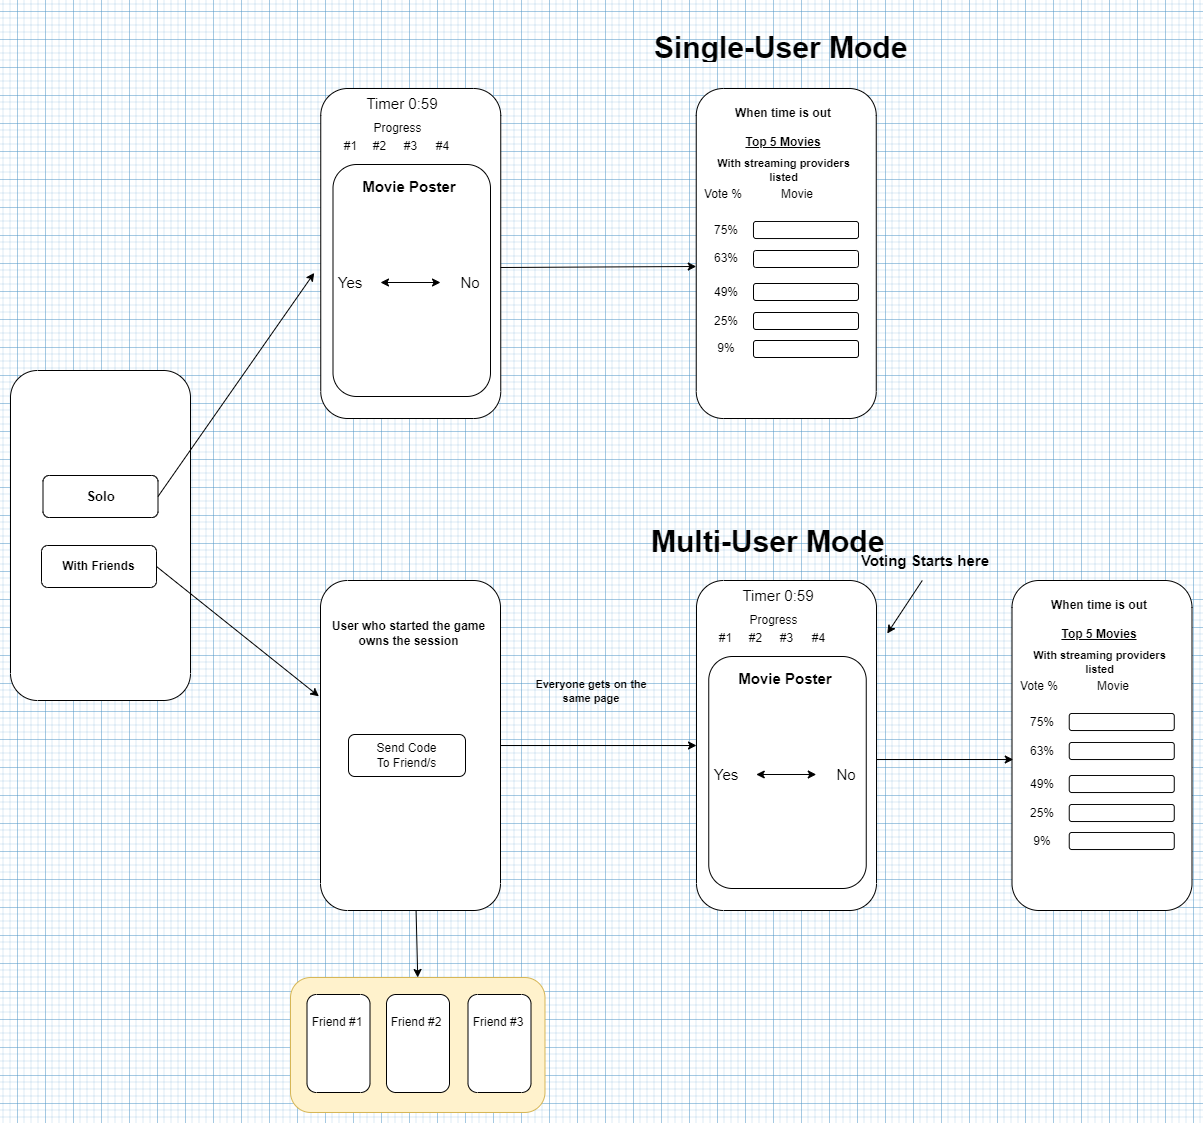

The diagram above was exported from draw.io. Its source (the exported page's mxGraphModel, read from the mxfile embedded in the PNG):
<mxGraphModel dx="2770" dy="1725" grid="1" gridSize="7" guides="1" tooltips="1" connect="1" arrows="1" fold="1" page="0" pageScale="1" pageWidth="850" pageHeight="1100" math="0" shadow="0">
  <root>
    <mxCell id="0" />
    <mxCell id="1" parent="0" />
    <mxCell id="B2alcYo22qmH9R1CsuWu-214" value="" style="rounded=1;whiteSpace=wrap;html=1;fontSize=11;fillColor=#fff2cc;strokeColor=#d6b656;" parent="1" vertex="1">
      <mxGeometry x="-119" y="910" width="254.5" height="135" as="geometry" />
    </mxCell>
    <mxCell id="B2alcYo22qmH9R1CsuWu-1" value="" style="rounded=1;whiteSpace=wrap;html=1;direction=south;" parent="1" vertex="1">
      <mxGeometry x="-399" y="303" width="180" height="330" as="geometry" />
    </mxCell>
    <mxCell id="B2alcYo22qmH9R1CsuWu-2" value="&lt;b&gt;With Friends&lt;/b&gt;" style="rounded=1;whiteSpace=wrap;html=1;" parent="1" vertex="1">
      <mxGeometry x="-368" y="478" width="115" height="42" as="geometry" />
    </mxCell>
    <mxCell id="B2alcYo22qmH9R1CsuWu-4" value="&lt;b&gt;&lt;font style=&quot;font-size: 13px&quot;&gt;Solo&lt;/font&gt;&lt;/b&gt;" style="rounded=1;whiteSpace=wrap;html=1;" parent="1" vertex="1">
      <mxGeometry x="-366.5" y="408" width="115" height="42" as="geometry" />
    </mxCell>
    <mxCell id="B2alcYo22qmH9R1CsuWu-7" value="" style="rounded=1;whiteSpace=wrap;html=1;direction=south;" parent="1" vertex="1">
      <mxGeometry x="-89" y="513" width="180" height="330" as="geometry" />
    </mxCell>
    <mxCell id="B2alcYo22qmH9R1CsuWu-8" value="Send Code&lt;br&gt;To Friend/s" style="rounded=1;whiteSpace=wrap;html=1;" parent="1" vertex="1">
      <mxGeometry x="-61" y="667" width="117" height="42" as="geometry" />
    </mxCell>
    <mxCell id="B2alcYo22qmH9R1CsuWu-12" value="&lt;b&gt;User who started the game owns the session&lt;/b&gt;" style="text;html=1;strokeColor=none;fillColor=none;align=center;verticalAlign=middle;whiteSpace=wrap;rounded=0;" parent="1" vertex="1">
      <mxGeometry x="-81.5" y="534" width="161" height="63" as="geometry" />
    </mxCell>
    <mxCell id="B2alcYo22qmH9R1CsuWu-22" value="" style="rounded=1;whiteSpace=wrap;html=1;direction=south;" parent="1" vertex="1">
      <mxGeometry x="-102.5" y="927" width="63" height="98" as="geometry" />
    </mxCell>
    <mxCell id="B2alcYo22qmH9R1CsuWu-25" value="Friend #1" style="text;html=1;strokeColor=none;fillColor=none;align=center;verticalAlign=middle;whiteSpace=wrap;rounded=0;" parent="1" vertex="1">
      <mxGeometry x="-102.5" y="940" width="60" height="30" as="geometry" />
    </mxCell>
    <mxCell id="B2alcYo22qmH9R1CsuWu-75" value="" style="rounded=1;whiteSpace=wrap;html=1;direction=south;" parent="1" vertex="1">
      <mxGeometry x="287" y="513" width="180" height="330" as="geometry" />
    </mxCell>
    <mxCell id="B2alcYo22qmH9R1CsuWu-76" value="&lt;font style=&quot;font-size: 15px&quot;&gt;&lt;b&gt;Voting Starts here&lt;/b&gt;&lt;/font&gt;" style="text;html=1;strokeColor=none;fillColor=none;align=center;verticalAlign=middle;whiteSpace=wrap;rounded=0;fontSize=13;" parent="1" vertex="1">
      <mxGeometry x="448" y="478" width="135.5" height="30" as="geometry" />
    </mxCell>
    <mxCell id="B2alcYo22qmH9R1CsuWu-87" value="Yes" style="text;html=1;strokeColor=none;fillColor=none;align=center;verticalAlign=middle;whiteSpace=wrap;rounded=0;fontSize=15;" parent="1" vertex="1">
      <mxGeometry x="286.75" y="692" width="60" height="30" as="geometry" />
    </mxCell>
    <mxCell id="B2alcYo22qmH9R1CsuWu-88" value="No" style="text;html=1;strokeColor=none;fillColor=none;align=center;verticalAlign=middle;whiteSpace=wrap;rounded=0;fontSize=15;" parent="1" vertex="1">
      <mxGeometry x="406.75" y="692" width="60" height="30" as="geometry" />
    </mxCell>
    <mxCell id="B2alcYo22qmH9R1CsuWu-91" value="Timer 0:59" style="text;html=1;strokeColor=none;fillColor=none;align=center;verticalAlign=middle;whiteSpace=wrap;rounded=0;fontSize=15;" parent="1" vertex="1">
      <mxGeometry x="330.75" y="513" width="76" height="30" as="geometry" />
    </mxCell>
    <mxCell id="B2alcYo22qmH9R1CsuWu-92" value="" style="endArrow=classic;startArrow=classic;html=1;rounded=0;fontSize=15;entryX=0;entryY=0.5;entryDx=0;entryDy=0;exitX=1;exitY=0.5;exitDx=0;exitDy=0;" parent="1" source="B2alcYo22qmH9R1CsuWu-87" target="B2alcYo22qmH9R1CsuWu-88" edge="1">
      <mxGeometry width="50" height="50" relative="1" as="geometry">
        <mxPoint x="337.75" y="729" as="sourcePoint" />
        <mxPoint x="387.75" y="679" as="targetPoint" />
      </mxGeometry>
    </mxCell>
    <mxCell id="B2alcYo22qmH9R1CsuWu-96" value="&lt;b&gt;Movie Poster&lt;/b&gt;" style="text;html=1;strokeColor=none;fillColor=none;align=center;verticalAlign=middle;whiteSpace=wrap;rounded=0;fontSize=15;" parent="1" vertex="1">
      <mxGeometry x="326.75" y="599" width="98" height="23" as="geometry" />
    </mxCell>
    <mxCell id="B2alcYo22qmH9R1CsuWu-99" value="" style="rounded=1;whiteSpace=wrap;html=1;direction=south;" parent="1" vertex="1">
      <mxGeometry x="602.5" y="513" width="180" height="330" as="geometry" />
    </mxCell>
    <mxCell id="B2alcYo22qmH9R1CsuWu-107" value="#1" style="text;html=1;strokeColor=none;fillColor=none;align=center;verticalAlign=middle;whiteSpace=wrap;rounded=0;" parent="1" vertex="1">
      <mxGeometry x="299.25" y="561" width="35" height="19" as="geometry" />
    </mxCell>
    <mxCell id="B2alcYo22qmH9R1CsuWu-108" value="#2" style="text;html=1;strokeColor=none;fillColor=none;align=center;verticalAlign=middle;whiteSpace=wrap;rounded=0;" parent="1" vertex="1">
      <mxGeometry x="328.75" y="561" width="35" height="19" as="geometry" />
    </mxCell>
    <mxCell id="B2alcYo22qmH9R1CsuWu-109" value="#3" style="text;html=1;strokeColor=none;fillColor=none;align=center;verticalAlign=middle;whiteSpace=wrap;rounded=0;" parent="1" vertex="1">
      <mxGeometry x="359.5" y="561" width="35" height="19" as="geometry" />
    </mxCell>
    <mxCell id="B2alcYo22qmH9R1CsuWu-110" value="#4" style="text;html=1;strokeColor=none;fillColor=none;align=center;verticalAlign=middle;whiteSpace=wrap;rounded=0;" parent="1" vertex="1">
      <mxGeometry x="391.75" y="561" width="35" height="19" as="geometry" />
    </mxCell>
    <mxCell id="B2alcYo22qmH9R1CsuWu-111" value="Progress" style="text;html=1;strokeColor=none;fillColor=none;align=center;verticalAlign=middle;whiteSpace=wrap;rounded=0;" parent="1" vertex="1">
      <mxGeometry x="346.75" y="543" width="35" height="19" as="geometry" />
    </mxCell>
    <mxCell id="B2alcYo22qmH9R1CsuWu-124" value="&lt;b style=&quot;font-size: 12px&quot;&gt;When time is out&lt;br&gt;&lt;br&gt;&lt;u&gt;Top 5 Movies&lt;/u&gt;&lt;/b&gt;" style="text;html=1;strokeColor=none;fillColor=none;align=center;verticalAlign=middle;whiteSpace=wrap;rounded=0;fontSize=11;fontColor=#000000;" parent="1" vertex="1">
      <mxGeometry x="620" y="542" width="140" height="19" as="geometry" />
    </mxCell>
    <mxCell id="B2alcYo22qmH9R1CsuWu-125" value="&lt;b&gt;With streaming providers&lt;br&gt;listed&lt;/b&gt;" style="text;html=1;strokeColor=none;fillColor=none;align=center;verticalAlign=middle;whiteSpace=wrap;rounded=0;fontSize=11;fontColor=#000000;" parent="1" vertex="1">
      <mxGeometry x="622.5" y="577" width="135" height="36" as="geometry" />
    </mxCell>
    <mxCell id="B2alcYo22qmH9R1CsuWu-127" value="" style="endArrow=classic;html=1;rounded=0;fontSize=11;fontColor=#000000;exitX=1;exitY=0;exitDx=0;exitDy=0;" parent="1" source="B2alcYo22qmH9R1CsuWu-88" edge="1">
      <mxGeometry width="50" height="50" relative="1" as="geometry">
        <mxPoint x="564" y="1067" as="sourcePoint" />
        <mxPoint x="603.75" y="692" as="targetPoint" />
      </mxGeometry>
    </mxCell>
    <mxCell id="B2alcYo22qmH9R1CsuWu-128" value="" style="endArrow=classic;html=1;rounded=0;fontSize=11;fontColor=#000000;exitX=0.408;exitY=1;exitDx=0;exitDy=0;exitPerimeter=0;" parent="1" edge="1">
      <mxGeometry width="50" height="50" relative="1" as="geometry">
        <mxPoint x="512.7840000000001" y="513" as="sourcePoint" />
        <mxPoint x="477.75" y="566" as="targetPoint" />
      </mxGeometry>
    </mxCell>
    <mxCell id="B2alcYo22qmH9R1CsuWu-180" value="" style="endArrow=classic;html=1;rounded=0;fontSize=11;fontColor=#000000;exitX=1;exitY=0.5;exitDx=0;exitDy=0;entryX=0.577;entryY=0.996;entryDx=0;entryDy=0;entryPerimeter=0;" parent="1" source="B2alcYo22qmH9R1CsuWu-4" edge="1">
      <mxGeometry width="50" height="50" relative="1" as="geometry">
        <mxPoint x="-165" y="465" as="sourcePoint" />
        <mxPoint x="-95.2800000000002" y="205.40999999999985" as="targetPoint" />
      </mxGeometry>
    </mxCell>
    <mxCell id="B2alcYo22qmH9R1CsuWu-184" value="" style="endArrow=classic;html=1;rounded=0;fontSize=11;fontColor=#000000;exitX=1;exitY=0.5;exitDx=0;exitDy=0;entryX=0.351;entryY=1.009;entryDx=0;entryDy=0;entryPerimeter=0;" parent="1" source="B2alcYo22qmH9R1CsuWu-2" target="B2alcYo22qmH9R1CsuWu-7" edge="1">
      <mxGeometry width="50" height="50" relative="1" as="geometry">
        <mxPoint x="-137" y="492.99999999999955" as="sourcePoint" />
        <mxPoint x="-87" y="442.99999999999955" as="targetPoint" />
      </mxGeometry>
    </mxCell>
    <mxCell id="B2alcYo22qmH9R1CsuWu-200" value="" style="rounded=1;whiteSpace=wrap;html=1;direction=south;" parent="1" vertex="1">
      <mxGeometry x="-23" y="927" width="63" height="98" as="geometry" />
    </mxCell>
    <mxCell id="B2alcYo22qmH9R1CsuWu-201" value="Friend #2" style="text;html=1;strokeColor=none;fillColor=none;align=center;verticalAlign=middle;whiteSpace=wrap;rounded=0;" parent="1" vertex="1">
      <mxGeometry x="-23" y="940" width="60" height="30" as="geometry" />
    </mxCell>
    <mxCell id="B2alcYo22qmH9R1CsuWu-202" value="" style="rounded=1;whiteSpace=wrap;html=1;direction=south;" parent="1" vertex="1">
      <mxGeometry x="58.5" y="927" width="63" height="98" as="geometry" />
    </mxCell>
    <mxCell id="B2alcYo22qmH9R1CsuWu-203" value="Friend #3" style="text;html=1;strokeColor=none;fillColor=none;align=center;verticalAlign=middle;whiteSpace=wrap;rounded=0;" parent="1" vertex="1">
      <mxGeometry x="58.5" y="940" width="60" height="30" as="geometry" />
    </mxCell>
    <mxCell id="B2alcYo22qmH9R1CsuWu-211" value="" style="endArrow=classic;html=1;rounded=0;fontSize=11;fontColor=#000000;exitX=1;exitY=0.469;exitDx=0;exitDy=0;exitPerimeter=0;entryX=0.5;entryY=0;entryDx=0;entryDy=0;" parent="1" edge="1" target="B2alcYo22qmH9R1CsuWu-214" source="B2alcYo22qmH9R1CsuWu-7">
      <mxGeometry width="50" height="50" relative="1" as="geometry">
        <mxPoint x="4" y="843" as="sourcePoint" />
        <mxPoint x="7" y="903" as="targetPoint" />
      </mxGeometry>
    </mxCell>
    <mxCell id="B2alcYo22qmH9R1CsuWu-215" value="&lt;b&gt;Everyone gets on the same page&lt;/b&gt;" style="text;html=1;strokeColor=none;fillColor=none;align=center;verticalAlign=middle;whiteSpace=wrap;rounded=0;fontSize=11;fontColor=#000000;" parent="1" vertex="1">
      <mxGeometry x="118.5" y="603" width="126.5" height="41" as="geometry" />
    </mxCell>
    <mxCell id="B2alcYo22qmH9R1CsuWu-216" value="&lt;h1&gt;Single-User Mode&lt;/h1&gt;" style="text;html=1;strokeColor=none;fillColor=none;spacing=5;spacingTop=-20;whiteSpace=wrap;overflow=hidden;rounded=0;fontSize=15;" parent="1" vertex="1">
      <mxGeometry x="240" y="-47" width="273" height="42" as="geometry" />
    </mxCell>
    <mxCell id="B2alcYo22qmH9R1CsuWu-217" value="&lt;h1&gt;Multi-User Mode&lt;/h1&gt;" style="text;html=1;strokeColor=none;fillColor=none;spacing=5;spacingTop=-20;whiteSpace=wrap;overflow=hidden;rounded=0;fontSize=15;" parent="1" vertex="1">
      <mxGeometry x="237" y="447" width="301" height="42" as="geometry" />
    </mxCell>
    <mxCell id="EnhaQwyNmrG-T4Sj0SRC-1" value="" style="rounded=1;whiteSpace=wrap;html=1;fillColor=none;" vertex="1" parent="1">
      <mxGeometry x="299.25" y="589" width="157.5" height="232" as="geometry" />
    </mxCell>
    <mxCell id="EnhaQwyNmrG-T4Sj0SRC-2" value="" style="rounded=1;whiteSpace=wrap;html=1;fillColor=none;" vertex="1" parent="1">
      <mxGeometry x="659.75" y="646" width="105" height="17" as="geometry" />
    </mxCell>
    <mxCell id="EnhaQwyNmrG-T4Sj0SRC-12" value="" style="rounded=1;whiteSpace=wrap;html=1;fillColor=none;" vertex="1" parent="1">
      <mxGeometry x="659.75" y="765" width="105" height="17" as="geometry" />
    </mxCell>
    <mxCell id="EnhaQwyNmrG-T4Sj0SRC-13" value="" style="rounded=1;whiteSpace=wrap;html=1;fillColor=none;" vertex="1" parent="1">
      <mxGeometry x="659.75" y="675" width="105" height="17" as="geometry" />
    </mxCell>
    <mxCell id="EnhaQwyNmrG-T4Sj0SRC-14" value="" style="rounded=1;whiteSpace=wrap;html=1;fillColor=none;" vertex="1" parent="1">
      <mxGeometry x="659.75" y="708" width="105" height="17" as="geometry" />
    </mxCell>
    <mxCell id="EnhaQwyNmrG-T4Sj0SRC-15" value="" style="rounded=1;whiteSpace=wrap;html=1;fillColor=none;" vertex="1" parent="1">
      <mxGeometry x="659.75" y="737" width="105" height="17" as="geometry" />
    </mxCell>
    <mxCell id="EnhaQwyNmrG-T4Sj0SRC-17" value="Vote %" style="text;html=1;strokeColor=none;fillColor=none;align=center;verticalAlign=middle;whiteSpace=wrap;rounded=0;" vertex="1" parent="1">
      <mxGeometry x="599.75" y="604" width="60" height="30" as="geometry" />
    </mxCell>
    <mxCell id="EnhaQwyNmrG-T4Sj0SRC-18" value="Movie" style="text;html=1;strokeColor=none;fillColor=none;align=center;verticalAlign=middle;whiteSpace=wrap;rounded=0;" vertex="1" parent="1">
      <mxGeometry x="673.75" y="604" width="60" height="30" as="geometry" />
    </mxCell>
    <mxCell id="EnhaQwyNmrG-T4Sj0SRC-19" value="75%" style="text;html=1;strokeColor=none;fillColor=none;align=center;verticalAlign=middle;whiteSpace=wrap;rounded=0;" vertex="1" parent="1">
      <mxGeometry x="602.5" y="639.5" width="60" height="30" as="geometry" />
    </mxCell>
    <mxCell id="EnhaQwyNmrG-T4Sj0SRC-20" value="63%" style="text;html=1;strokeColor=none;fillColor=none;align=center;verticalAlign=middle;whiteSpace=wrap;rounded=0;" vertex="1" parent="1">
      <mxGeometry x="602.5" y="668.5" width="60" height="30" as="geometry" />
    </mxCell>
    <mxCell id="EnhaQwyNmrG-T4Sj0SRC-21" value="49%" style="text;html=1;strokeColor=none;fillColor=none;align=center;verticalAlign=middle;whiteSpace=wrap;rounded=0;" vertex="1" parent="1">
      <mxGeometry x="602.5" y="701.5" width="60" height="30" as="geometry" />
    </mxCell>
    <mxCell id="EnhaQwyNmrG-T4Sj0SRC-22" value="25%" style="text;html=1;strokeColor=none;fillColor=none;align=center;verticalAlign=middle;whiteSpace=wrap;rounded=0;" vertex="1" parent="1">
      <mxGeometry x="602.5" y="730.5" width="60" height="30" as="geometry" />
    </mxCell>
    <mxCell id="EnhaQwyNmrG-T4Sj0SRC-23" value="9%" style="text;html=1;strokeColor=none;fillColor=none;align=center;verticalAlign=middle;whiteSpace=wrap;rounded=0;" vertex="1" parent="1">
      <mxGeometry x="602.5" y="758.5" width="60" height="30" as="geometry" />
    </mxCell>
    <mxCell id="EnhaQwyNmrG-T4Sj0SRC-24" value="" style="rounded=1;whiteSpace=wrap;html=1;direction=south;" vertex="1" parent="1">
      <mxGeometry x="-88.75" y="21" width="180" height="330" as="geometry" />
    </mxCell>
    <mxCell id="EnhaQwyNmrG-T4Sj0SRC-25" value="Yes" style="text;html=1;strokeColor=none;fillColor=none;align=center;verticalAlign=middle;whiteSpace=wrap;rounded=0;fontSize=15;" vertex="1" parent="1">
      <mxGeometry x="-89" y="200" width="60" height="30" as="geometry" />
    </mxCell>
    <mxCell id="EnhaQwyNmrG-T4Sj0SRC-26" value="No" style="text;html=1;strokeColor=none;fillColor=none;align=center;verticalAlign=middle;whiteSpace=wrap;rounded=0;fontSize=15;" vertex="1" parent="1">
      <mxGeometry x="31" y="200" width="60" height="30" as="geometry" />
    </mxCell>
    <mxCell id="EnhaQwyNmrG-T4Sj0SRC-27" value="Timer 0:59" style="text;html=1;strokeColor=none;fillColor=none;align=center;verticalAlign=middle;whiteSpace=wrap;rounded=0;fontSize=15;" vertex="1" parent="1">
      <mxGeometry x="-45" y="21" width="76" height="30" as="geometry" />
    </mxCell>
    <mxCell id="EnhaQwyNmrG-T4Sj0SRC-28" value="" style="endArrow=classic;startArrow=classic;html=1;rounded=0;fontSize=15;entryX=0;entryY=0.5;entryDx=0;entryDy=0;exitX=1;exitY=0.5;exitDx=0;exitDy=0;" edge="1" source="EnhaQwyNmrG-T4Sj0SRC-25" target="EnhaQwyNmrG-T4Sj0SRC-26" parent="1">
      <mxGeometry width="50" height="50" relative="1" as="geometry">
        <mxPoint x="-38" y="237" as="sourcePoint" />
        <mxPoint x="12" y="187" as="targetPoint" />
      </mxGeometry>
    </mxCell>
    <mxCell id="EnhaQwyNmrG-T4Sj0SRC-29" value="&lt;b&gt;Movie Poster&lt;/b&gt;" style="text;html=1;strokeColor=none;fillColor=none;align=center;verticalAlign=middle;whiteSpace=wrap;rounded=0;fontSize=15;" vertex="1" parent="1">
      <mxGeometry x="-49" y="107" width="98" height="23" as="geometry" />
    </mxCell>
    <mxCell id="EnhaQwyNmrG-T4Sj0SRC-30" value="" style="rounded=1;whiteSpace=wrap;html=1;direction=south;" vertex="1" parent="1">
      <mxGeometry x="286.75" y="21" width="180" height="330" as="geometry" />
    </mxCell>
    <mxCell id="EnhaQwyNmrG-T4Sj0SRC-31" value="#1" style="text;html=1;strokeColor=none;fillColor=none;align=center;verticalAlign=middle;whiteSpace=wrap;rounded=0;" vertex="1" parent="1">
      <mxGeometry x="-76.5" y="69" width="35" height="19" as="geometry" />
    </mxCell>
    <mxCell id="EnhaQwyNmrG-T4Sj0SRC-32" value="#2" style="text;html=1;strokeColor=none;fillColor=none;align=center;verticalAlign=middle;whiteSpace=wrap;rounded=0;" vertex="1" parent="1">
      <mxGeometry x="-47" y="69" width="35" height="19" as="geometry" />
    </mxCell>
    <mxCell id="EnhaQwyNmrG-T4Sj0SRC-33" value="#3" style="text;html=1;strokeColor=none;fillColor=none;align=center;verticalAlign=middle;whiteSpace=wrap;rounded=0;" vertex="1" parent="1">
      <mxGeometry x="-16.25" y="69" width="35" height="19" as="geometry" />
    </mxCell>
    <mxCell id="EnhaQwyNmrG-T4Sj0SRC-34" value="#4" style="text;html=1;strokeColor=none;fillColor=none;align=center;verticalAlign=middle;whiteSpace=wrap;rounded=0;" vertex="1" parent="1">
      <mxGeometry x="16" y="69" width="35" height="19" as="geometry" />
    </mxCell>
    <mxCell id="EnhaQwyNmrG-T4Sj0SRC-35" value="Progress" style="text;html=1;strokeColor=none;fillColor=none;align=center;verticalAlign=middle;whiteSpace=wrap;rounded=0;" vertex="1" parent="1">
      <mxGeometry x="-29" y="51" width="35" height="19" as="geometry" />
    </mxCell>
    <mxCell id="EnhaQwyNmrG-T4Sj0SRC-36" value="&lt;b style=&quot;font-size: 12px&quot;&gt;When time is out&lt;br&gt;&lt;br&gt;&lt;u&gt;Top 5 Movies&lt;/u&gt;&lt;/b&gt;" style="text;html=1;strokeColor=none;fillColor=none;align=center;verticalAlign=middle;whiteSpace=wrap;rounded=0;fontSize=11;fontColor=#000000;" vertex="1" parent="1">
      <mxGeometry x="304.25" y="50" width="140" height="19" as="geometry" />
    </mxCell>
    <mxCell id="EnhaQwyNmrG-T4Sj0SRC-37" value="&lt;b&gt;With streaming providers&lt;br&gt;listed&lt;/b&gt;" style="text;html=1;strokeColor=none;fillColor=none;align=center;verticalAlign=middle;whiteSpace=wrap;rounded=0;fontSize=11;fontColor=#000000;" vertex="1" parent="1">
      <mxGeometry x="306.75" y="85" width="135" height="36" as="geometry" />
    </mxCell>
    <mxCell id="EnhaQwyNmrG-T4Sj0SRC-38" value="" style="endArrow=classic;html=1;rounded=0;fontSize=11;fontColor=#000000;exitX=1;exitY=0;exitDx=0;exitDy=0;entryX=0;entryY=0.75;entryDx=0;entryDy=0;" edge="1" source="EnhaQwyNmrG-T4Sj0SRC-26" parent="1" target="EnhaQwyNmrG-T4Sj0SRC-49">
      <mxGeometry width="50" height="50" relative="1" as="geometry">
        <mxPoint x="188.25" y="575" as="sourcePoint" />
        <mxPoint x="227.99999999999955" y="200" as="targetPoint" />
      </mxGeometry>
    </mxCell>
    <mxCell id="EnhaQwyNmrG-T4Sj0SRC-40" value="" style="rounded=1;whiteSpace=wrap;html=1;fillColor=none;" vertex="1" parent="1">
      <mxGeometry x="-76.5" y="97" width="157.5" height="232" as="geometry" />
    </mxCell>
    <mxCell id="EnhaQwyNmrG-T4Sj0SRC-41" value="" style="rounded=1;whiteSpace=wrap;html=1;fillColor=none;" vertex="1" parent="1">
      <mxGeometry x="344" y="154" width="105" height="17" as="geometry" />
    </mxCell>
    <mxCell id="EnhaQwyNmrG-T4Sj0SRC-42" value="" style="rounded=1;whiteSpace=wrap;html=1;fillColor=none;" vertex="1" parent="1">
      <mxGeometry x="344" y="273" width="105" height="17" as="geometry" />
    </mxCell>
    <mxCell id="EnhaQwyNmrG-T4Sj0SRC-43" value="" style="rounded=1;whiteSpace=wrap;html=1;fillColor=none;" vertex="1" parent="1">
      <mxGeometry x="344" y="183" width="105" height="17" as="geometry" />
    </mxCell>
    <mxCell id="EnhaQwyNmrG-T4Sj0SRC-44" value="" style="rounded=1;whiteSpace=wrap;html=1;fillColor=none;" vertex="1" parent="1">
      <mxGeometry x="344" y="216" width="105" height="17" as="geometry" />
    </mxCell>
    <mxCell id="EnhaQwyNmrG-T4Sj0SRC-45" value="" style="rounded=1;whiteSpace=wrap;html=1;fillColor=none;" vertex="1" parent="1">
      <mxGeometry x="344" y="245" width="105" height="17" as="geometry" />
    </mxCell>
    <mxCell id="EnhaQwyNmrG-T4Sj0SRC-46" value="Vote %" style="text;html=1;strokeColor=none;fillColor=none;align=center;verticalAlign=middle;whiteSpace=wrap;rounded=0;" vertex="1" parent="1">
      <mxGeometry x="284" y="112" width="60" height="30" as="geometry" />
    </mxCell>
    <mxCell id="EnhaQwyNmrG-T4Sj0SRC-47" value="Movie" style="text;html=1;strokeColor=none;fillColor=none;align=center;verticalAlign=middle;whiteSpace=wrap;rounded=0;" vertex="1" parent="1">
      <mxGeometry x="358" y="112" width="60" height="30" as="geometry" />
    </mxCell>
    <mxCell id="EnhaQwyNmrG-T4Sj0SRC-48" value="75%" style="text;html=1;strokeColor=none;fillColor=none;align=center;verticalAlign=middle;whiteSpace=wrap;rounded=0;" vertex="1" parent="1">
      <mxGeometry x="286.75" y="147.5" width="60" height="30" as="geometry" />
    </mxCell>
    <mxCell id="EnhaQwyNmrG-T4Sj0SRC-49" value="63%" style="text;html=1;strokeColor=none;fillColor=none;align=center;verticalAlign=middle;whiteSpace=wrap;rounded=0;" vertex="1" parent="1">
      <mxGeometry x="286.75" y="176.5" width="60" height="30" as="geometry" />
    </mxCell>
    <mxCell id="EnhaQwyNmrG-T4Sj0SRC-50" value="49%" style="text;html=1;strokeColor=none;fillColor=none;align=center;verticalAlign=middle;whiteSpace=wrap;rounded=0;" vertex="1" parent="1">
      <mxGeometry x="286.75" y="209.5" width="60" height="30" as="geometry" />
    </mxCell>
    <mxCell id="EnhaQwyNmrG-T4Sj0SRC-51" value="25%" style="text;html=1;strokeColor=none;fillColor=none;align=center;verticalAlign=middle;whiteSpace=wrap;rounded=0;" vertex="1" parent="1">
      <mxGeometry x="286.75" y="238.5" width="60" height="30" as="geometry" />
    </mxCell>
    <mxCell id="EnhaQwyNmrG-T4Sj0SRC-52" value="9%" style="text;html=1;strokeColor=none;fillColor=none;align=center;verticalAlign=middle;whiteSpace=wrap;rounded=0;" vertex="1" parent="1">
      <mxGeometry x="286.75" y="266.5" width="60" height="30" as="geometry" />
    </mxCell>
    <mxCell id="EnhaQwyNmrG-T4Sj0SRC-53" value="" style="endArrow=classic;html=1;rounded=0;exitX=0.5;exitY=0;exitDx=0;exitDy=0;" edge="1" parent="1" source="B2alcYo22qmH9R1CsuWu-7">
      <mxGeometry width="50" height="50" relative="1" as="geometry">
        <mxPoint x="-56" y="596" as="sourcePoint" />
        <mxPoint x="287" y="678" as="targetPoint" />
      </mxGeometry>
    </mxCell>
  </root>
</mxGraphModel>